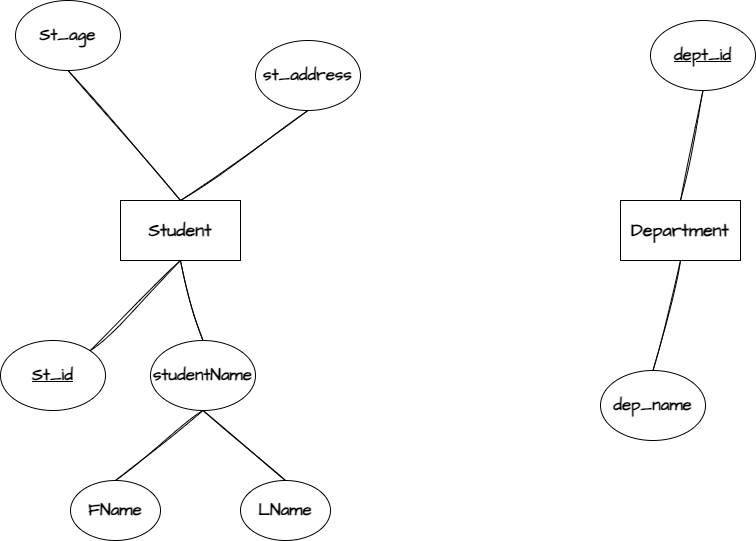

The diagram above was exported from draw.io. Its source (the exported page's mxGraphModel, read from the mxfile embedded in the PNG):
<mxGraphModel dx="1400" dy="759" grid="1" gridSize="10" guides="1" tooltips="1" connect="1" arrows="1" fold="1" page="1" pageScale="1" pageWidth="850" pageHeight="1100" math="0" shadow="0" extFonts="Permanent Marker^https://fonts.googleapis.com/css?family=Permanent+Marker">
  <root>
    <mxCell id="0" />
    <mxCell id="1" parent="0" />
    <mxCell id="7z_oLGSOw27XhimUd1Lt-2" value="&lt;font face=&quot;Architects Daughter&quot; style=&quot;font-size: 18px;&quot;&gt;&lt;b&gt;Student&lt;/b&gt;&lt;/font&gt;" style="rounded=0;whiteSpace=wrap;html=1;" parent="1" vertex="1">
      <mxGeometry x="790" y="330" width="120" height="60" as="geometry" />
    </mxCell>
    <mxCell id="xze8CUG9NXCSpc5zPzv0-1" value="&lt;font face=&quot;Architects Daughter&quot; style=&quot;font-size: 18px;&quot;&gt;&lt;b&gt;Department&lt;/b&gt;&lt;/font&gt;" style="rounded=0;whiteSpace=wrap;html=1;" vertex="1" parent="1">
      <mxGeometry x="1290" y="330" width="120" height="60" as="geometry" />
    </mxCell>
    <mxCell id="xze8CUG9NXCSpc5zPzv0-2" value="&lt;font data-font-src=&quot;https://fonts.googleapis.com/css?family=Architects+Daughter&quot; face=&quot;Architects Daughter&quot; style=&quot;font-size: 17px;&quot;&gt;&lt;b&gt;&lt;u&gt;St_id&lt;/u&gt;&lt;/b&gt;&lt;/font&gt;" style="ellipse;whiteSpace=wrap;html=1;" vertex="1" parent="1">
      <mxGeometry x="670" y="470" width="105" height="70" as="geometry" />
    </mxCell>
    <mxCell id="xze8CUG9NXCSpc5zPzv0-3" value="" style="endArrow=none;html=1;rounded=0;entryX=0.5;entryY=1;entryDx=0;entryDy=0;exitX=1;exitY=0;exitDx=0;exitDy=0;sketch=1;curveFitting=1;jiggle=2;" edge="1" parent="1" source="xze8CUG9NXCSpc5zPzv0-2" target="7z_oLGSOw27XhimUd1Lt-2">
      <mxGeometry width="50" height="50" relative="1" as="geometry">
        <mxPoint x="1120" y="550" as="sourcePoint" />
        <mxPoint x="1170" y="500" as="targetPoint" />
      </mxGeometry>
    </mxCell>
    <mxCell id="xze8CUG9NXCSpc5zPzv0-4" value="&lt;span id=&quot;docs-internal-guid-c1091824-7fff-c988-b4a2-2d547d7a1708&quot;&gt;&lt;span style=&quot;background-color: transparent; font-variant-numeric: normal; font-variant-east-asian: normal; font-variant-alternates: normal; font-variant-position: normal; vertical-align: baseline; white-space-collapse: preserve;&quot;&gt;&lt;font style=&quot;font-size: 17px;&quot; data-font-src=&quot;https://fonts.googleapis.com/css?family=Architects+Daughter&quot; face=&quot;Architects Daughter&quot;&gt;&lt;b&gt;studentName&lt;/b&gt;&lt;/font&gt;&lt;/span&gt;&lt;/span&gt;" style="ellipse;whiteSpace=wrap;html=1;" vertex="1" parent="1">
      <mxGeometry x="820" y="470" width="105" height="70" as="geometry" />
    </mxCell>
    <mxCell id="xze8CUG9NXCSpc5zPzv0-5" value="" style="endArrow=none;html=1;rounded=0;exitX=0.5;exitY=0;exitDx=0;exitDy=0;entryX=0.5;entryY=1;entryDx=0;entryDy=0;sketch=1;curveFitting=1;jiggle=2;" edge="1" parent="1" source="xze8CUG9NXCSpc5zPzv0-4" target="7z_oLGSOw27XhimUd1Lt-2">
      <mxGeometry width="50" height="50" relative="1" as="geometry">
        <mxPoint x="1120" y="550" as="sourcePoint" />
        <mxPoint x="850" y="390" as="targetPoint" />
      </mxGeometry>
    </mxCell>
    <mxCell id="xze8CUG9NXCSpc5zPzv0-6" value="&lt;span id=&quot;docs-internal-guid-c1091824-7fff-c988-b4a2-2d547d7a1708&quot;&gt;&lt;span style=&quot;background-color: transparent; font-variant-numeric: normal; font-variant-east-asian: normal; font-variant-alternates: normal; font-variant-position: normal; vertical-align: baseline; white-space-collapse: preserve;&quot;&gt;&lt;font style=&quot;font-size: 17px;&quot; data-font-src=&quot;https://fonts.googleapis.com/css?family=Architects+Daughter&quot; face=&quot;Architects Daughter&quot;&gt;&lt;b&gt;FName&lt;/b&gt;&lt;/font&gt;&lt;/span&gt;&lt;/span&gt;" style="ellipse;whiteSpace=wrap;html=1;" vertex="1" parent="1">
      <mxGeometry x="740" y="610" width="90" height="60" as="geometry" />
    </mxCell>
    <mxCell id="xze8CUG9NXCSpc5zPzv0-8" value="&lt;span id=&quot;docs-internal-guid-c1091824-7fff-c988-b4a2-2d547d7a1708&quot;&gt;&lt;span style=&quot;background-color: transparent; font-variant-numeric: normal; font-variant-east-asian: normal; font-variant-alternates: normal; font-variant-position: normal; vertical-align: baseline; white-space-collapse: preserve;&quot;&gt;&lt;font style=&quot;font-size: 17px;&quot; data-font-src=&quot;https://fonts.googleapis.com/css?family=Architects+Daughter&quot; face=&quot;Architects Daughter&quot;&gt;&lt;b&gt;LName&lt;/b&gt;&lt;/font&gt;&lt;/span&gt;&lt;/span&gt;" style="ellipse;whiteSpace=wrap;html=1;" vertex="1" parent="1">
      <mxGeometry x="910" y="610" width="90" height="60" as="geometry" />
    </mxCell>
    <mxCell id="xze8CUG9NXCSpc5zPzv0-9" value="" style="endArrow=none;html=1;rounded=0;entryX=0.5;entryY=1;entryDx=0;entryDy=0;exitX=0.5;exitY=0;exitDx=0;exitDy=0;sketch=1;curveFitting=1;jiggle=2;" edge="1" parent="1" source="xze8CUG9NXCSpc5zPzv0-8" target="xze8CUG9NXCSpc5zPzv0-4">
      <mxGeometry width="50" height="50" relative="1" as="geometry">
        <mxPoint x="1120" y="670" as="sourcePoint" />
        <mxPoint x="1170" y="620" as="targetPoint" />
      </mxGeometry>
    </mxCell>
    <mxCell id="xze8CUG9NXCSpc5zPzv0-10" value="" style="endArrow=none;html=1;rounded=0;entryX=0.5;entryY=1;entryDx=0;entryDy=0;exitX=0.5;exitY=0;exitDx=0;exitDy=0;sketch=1;curveFitting=1;jiggle=2;" edge="1" parent="1" source="xze8CUG9NXCSpc5zPzv0-6" target="xze8CUG9NXCSpc5zPzv0-4">
      <mxGeometry width="50" height="50" relative="1" as="geometry">
        <mxPoint x="1120" y="670" as="sourcePoint" />
        <mxPoint x="1170" y="620" as="targetPoint" />
      </mxGeometry>
    </mxCell>
    <mxCell id="xze8CUG9NXCSpc5zPzv0-11" value="&lt;font data-font-src=&quot;https://fonts.googleapis.com/css?family=Architects+Daughter&quot; face=&quot;Architects Daughter&quot; style=&quot;font-size: 17px;&quot;&gt;&lt;b&gt;St_age&lt;/b&gt;&lt;/font&gt;" style="ellipse;whiteSpace=wrap;html=1;" vertex="1" parent="1">
      <mxGeometry x="685" y="130" width="105" height="70" as="geometry" />
    </mxCell>
    <mxCell id="xze8CUG9NXCSpc5zPzv0-12" value="&lt;span id=&quot;docs-internal-guid-c1091824-7fff-c988-b4a2-2d547d7a1708&quot;&gt;&lt;span style=&quot;background-color: transparent; font-variant-numeric: normal; font-variant-east-asian: normal; font-variant-alternates: normal; font-variant-position: normal; vertical-align: baseline; white-space-collapse: preserve;&quot;&gt;&lt;font style=&quot;font-size: 17px;&quot; data-font-src=&quot;https://fonts.googleapis.com/css?family=Architects+Daughter&quot; face=&quot;Architects Daughter&quot;&gt;&lt;b&gt;st_address&lt;/b&gt;&lt;/font&gt;&lt;/span&gt;&lt;/span&gt;" style="ellipse;whiteSpace=wrap;html=1;" vertex="1" parent="1">
      <mxGeometry x="925" y="170" width="105" height="70" as="geometry" />
    </mxCell>
    <mxCell id="xze8CUG9NXCSpc5zPzv0-13" value="" style="endArrow=none;html=1;rounded=0;entryX=0.5;entryY=1;entryDx=0;entryDy=0;exitX=0.5;exitY=0;exitDx=0;exitDy=0;sketch=1;curveFitting=1;jiggle=2;" edge="1" parent="1" source="7z_oLGSOw27XhimUd1Lt-2" target="xze8CUG9NXCSpc5zPzv0-11">
      <mxGeometry width="50" height="50" relative="1" as="geometry">
        <mxPoint x="1020" y="420" as="sourcePoint" />
        <mxPoint x="1070" y="370" as="targetPoint" />
      </mxGeometry>
    </mxCell>
    <mxCell id="xze8CUG9NXCSpc5zPzv0-14" value="" style="endArrow=none;html=1;rounded=0;entryX=0.5;entryY=1;entryDx=0;entryDy=0;exitX=0.5;exitY=0;exitDx=0;exitDy=0;sketch=1;curveFitting=1;jiggle=2;" edge="1" parent="1" source="7z_oLGSOw27XhimUd1Lt-2" target="xze8CUG9NXCSpc5zPzv0-12">
      <mxGeometry width="50" height="50" relative="1" as="geometry">
        <mxPoint x="1020" y="420" as="sourcePoint" />
        <mxPoint x="1070" y="370" as="targetPoint" />
      </mxGeometry>
    </mxCell>
    <mxCell id="xze8CUG9NXCSpc5zPzv0-15" value="&lt;span id=&quot;docs-internal-guid-0de33933-7fff-8635-5738-5373e45799ed&quot;&gt;&lt;span style=&quot;background-color: transparent; font-variant-numeric: normal; font-variant-east-asian: normal; font-variant-alternates: normal; font-variant-position: normal; vertical-align: baseline; white-space-collapse: preserve;&quot;&gt;&lt;font data-font-src=&quot;https://fonts.googleapis.com/css?family=Architects+Daughter&quot; face=&quot;Architects Daughter&quot; style=&quot;font-size: 17px;&quot;&gt;&lt;b&gt;&lt;u&gt;dept_id&lt;/u&gt;&lt;/b&gt;&lt;/font&gt;&lt;/span&gt;&lt;/span&gt;" style="ellipse;whiteSpace=wrap;html=1;" vertex="1" parent="1">
      <mxGeometry x="1320" y="150" width="105" height="70" as="geometry" />
    </mxCell>
    <mxCell id="xze8CUG9NXCSpc5zPzv0-16" value="&lt;span id=&quot;docs-internal-guid-887ece5b-7fff-2531-cd6d-e7d68904abee&quot;&gt;&lt;span style=&quot;background-color: transparent; font-variant-numeric: normal; font-variant-east-asian: normal; font-variant-alternates: normal; font-variant-position: normal; vertical-align: baseline; white-space-collapse: preserve;&quot;&gt;&lt;font face=&quot;Architects Daughter&quot; style=&quot;font-size: 17px;&quot;&gt;&lt;b&gt;dep_name&lt;/b&gt;&lt;/font&gt;&lt;/span&gt;&lt;/span&gt;" style="ellipse;whiteSpace=wrap;html=1;" vertex="1" parent="1">
      <mxGeometry x="1270" y="500" width="105" height="70" as="geometry" />
    </mxCell>
    <mxCell id="xze8CUG9NXCSpc5zPzv0-17" value="" style="endArrow=none;html=1;rounded=0;entryX=0.5;entryY=1;entryDx=0;entryDy=0;exitX=0.5;exitY=0;exitDx=0;exitDy=0;sketch=1;curveFitting=1;jiggle=2;" edge="1" parent="1" source="xze8CUG9NXCSpc5zPzv0-1" target="xze8CUG9NXCSpc5zPzv0-15">
      <mxGeometry width="50" height="50" relative="1" as="geometry">
        <mxPoint x="1090" y="480" as="sourcePoint" />
        <mxPoint x="1140" y="430" as="targetPoint" />
      </mxGeometry>
    </mxCell>
    <mxCell id="xze8CUG9NXCSpc5zPzv0-18" value="" style="endArrow=none;html=1;rounded=0;entryX=0.5;entryY=1;entryDx=0;entryDy=0;exitX=0.5;exitY=0;exitDx=0;exitDy=0;sketch=1;curveFitting=1;jiggle=2;" edge="1" parent="1" source="xze8CUG9NXCSpc5zPzv0-16" target="xze8CUG9NXCSpc5zPzv0-1">
      <mxGeometry width="50" height="50" relative="1" as="geometry">
        <mxPoint x="1090" y="480" as="sourcePoint" />
        <mxPoint x="1140" y="430" as="targetPoint" />
      </mxGeometry>
    </mxCell>
  </root>
</mxGraphModel>